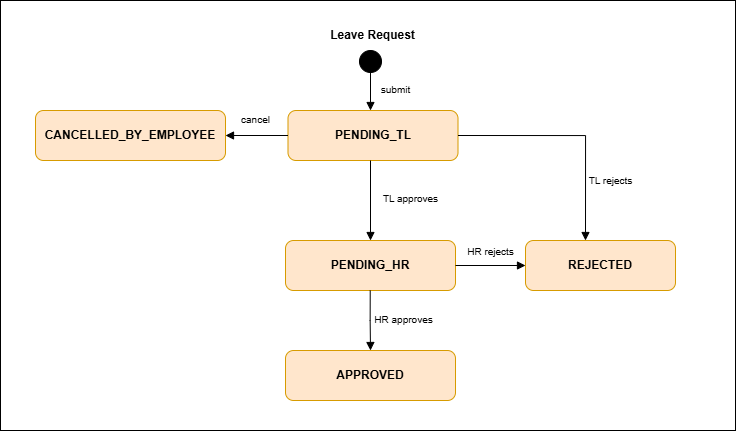

The diagram above was exported from draw.io. Its source (the exported page's mxGraphModel, read from the mxfile embedded in the PNG):
<mxGraphModel dx="952" dy="-444" grid="1" gridSize="10" guides="1" tooltips="1" connect="1" arrows="1" fold="1" page="1" pageScale="1" pageWidth="827" pageHeight="1169" math="0" shadow="0">
  <root>
    <mxCell id="0" />
    <mxCell id="1" parent="0" />
    <mxCell id="Zdb4YSTcvNTVYH6bvylf-164" connectable="0" parent="1" style="group" value="" vertex="1">
      <mxGeometry height="430" width="735" x="1480" y="1340" as="geometry" />
    </mxCell>
    <mxCell id="Zdb4YSTcvNTVYH6bvylf-142" parent="Zdb4YSTcvNTVYH6bvylf-164" style="rounded=0;whiteSpace=wrap;html=1;fillColor=none;strokeColor=#000000;container=0;" vertex="1">
      <mxGeometry height="430" width="735" as="geometry" />
    </mxCell>
    <mxCell id="Zdb4YSTcvNTVYH6bvylf-144" parent="Zdb4YSTcvNTVYH6bvylf-164" style="ellipse;shape=ellipse;html=1;fillColor=#000000;strokeColor=#000000;container=0;" vertex="1">
      <mxGeometry height="22" width="22" x="359" y="50" as="geometry" />
    </mxCell>
    <mxCell id="Zdb4YSTcvNTVYH6bvylf-145" parent="Zdb4YSTcvNTVYH6bvylf-164" style="rounded=1;arcSize=16;whiteSpace=wrap;html=1;fillColor=#ffe6cc;strokeColor=#d79b00;fontColor=#000000;fontSize=12;fontStyle=1;align=center;verticalAlign=middle;container=0;" value="PENDING_TL" vertex="1">
      <mxGeometry height="50" width="170" x="287.5" y="110" as="geometry" />
    </mxCell>
    <mxCell id="Zdb4YSTcvNTVYH6bvylf-146" parent="Zdb4YSTcvNTVYH6bvylf-164" style="rounded=1;arcSize=16;whiteSpace=wrap;html=1;fillColor=#ffe6cc;strokeColor=#d79b00;fontColor=#000000;fontSize=12;fontStyle=1;align=center;verticalAlign=middle;container=0;" value="CANCELLED_BY_EMPLOYEE" vertex="1">
      <mxGeometry height="50" width="190" x="35" y="110" as="geometry" />
    </mxCell>
    <mxCell id="Zdb4YSTcvNTVYH6bvylf-147" parent="Zdb4YSTcvNTVYH6bvylf-164" style="rounded=1;arcSize=16;whiteSpace=wrap;html=1;fillColor=#ffe6cc;strokeColor=#d79b00;fontColor=#000000;fontSize=12;fontStyle=1;align=center;verticalAlign=middle;container=0;" value="PENDING_HR" vertex="1">
      <mxGeometry height="50" width="170" x="285" y="240" as="geometry" />
    </mxCell>
    <mxCell id="Zdb4YSTcvNTVYH6bvylf-148" parent="Zdb4YSTcvNTVYH6bvylf-164" style="rounded=1;arcSize=16;whiteSpace=wrap;html=1;fillColor=#ffe6cc;strokeColor=#d79b00;fontColor=#000000;fontSize=12;fontStyle=1;align=center;verticalAlign=middle;container=0;" value="REJECTED" vertex="1">
      <mxGeometry height="50" width="150" x="525" y="240" as="geometry" />
    </mxCell>
    <mxCell id="Zdb4YSTcvNTVYH6bvylf-149" parent="Zdb4YSTcvNTVYH6bvylf-164" style="rounded=1;arcSize=16;whiteSpace=wrap;html=1;fillColor=#ffe6cc;strokeColor=#d79b00;fontColor=#000000;fontSize=12;fontStyle=1;align=center;verticalAlign=middle;container=0;" value="APPROVED" vertex="1">
      <mxGeometry height="50" width="170" x="285" y="350" as="geometry" />
    </mxCell>
    <mxCell id="Zdb4YSTcvNTVYH6bvylf-150" edge="1" parent="Zdb4YSTcvNTVYH6bvylf-164" source="Zdb4YSTcvNTVYH6bvylf-144" style="endArrow=block;endFill=1;html=1;rounded=0;strokeColor=#000000;edgeStyle=orthogonalEdgeStyle;orthogonalLoop=1;exitX=0.5;exitY=1;exitDx=0;exitDy=0;">
      <mxGeometry relative="1" as="geometry">
        <mxPoint x="370" y="87" as="sourcePoint" />
        <mxPoint x="370" y="110" as="targetPoint" />
      </mxGeometry>
    </mxCell>
    <mxCell id="Zdb4YSTcvNTVYH6bvylf-151" parent="Zdb4YSTcvNTVYH6bvylf-164" style="text;html=1;strokeColor=none;fillColor=none;fontSize=10;fontColor=#000000;align=center;verticalAlign=middle;container=0;" value="submit" vertex="1">
      <mxGeometry height="18" width="60" x="365" y="80" as="geometry" />
    </mxCell>
    <mxCell id="Zdb4YSTcvNTVYH6bvylf-152" edge="1" parent="Zdb4YSTcvNTVYH6bvylf-164" source="Zdb4YSTcvNTVYH6bvylf-145" style="endArrow=block;endFill=1;html=1;rounded=0;strokeColor=#000000;edgeStyle=orthogonalEdgeStyle;orthogonalLoop=1;entryX=1;entryY=0.5;entryDx=0;entryDy=0;exitX=0;exitY=0.5;exitDx=0;exitDy=0;" target="Zdb4YSTcvNTVYH6bvylf-146">
      <mxGeometry relative="1" as="geometry">
        <mxPoint x="285" y="135" as="sourcePoint" />
        <mxPoint x="250" y="135" as="targetPoint" />
      </mxGeometry>
    </mxCell>
    <mxCell id="Zdb4YSTcvNTVYH6bvylf-153" parent="Zdb4YSTcvNTVYH6bvylf-164" style="text;html=1;strokeColor=none;fillColor=none;fontSize=10;fontColor=#000000;align=center;verticalAlign=middle;container=0;" value="cancel" vertex="1">
      <mxGeometry height="18" width="60" x="225" y="110" as="geometry" />
    </mxCell>
    <mxCell id="Zdb4YSTcvNTVYH6bvylf-154" edge="1" parent="Zdb4YSTcvNTVYH6bvylf-164" style="endArrow=block;endFill=1;html=1;rounded=0;strokeColor=#000000;edgeStyle=orthogonalEdgeStyle;orthogonalLoop=1;">
      <mxGeometry relative="1" as="geometry">
        <mxPoint x="370" y="160" as="sourcePoint" />
        <mxPoint x="370" y="240" as="targetPoint" />
      </mxGeometry>
    </mxCell>
    <mxCell id="Zdb4YSTcvNTVYH6bvylf-155" parent="Zdb4YSTcvNTVYH6bvylf-164" style="text;html=1;strokeColor=none;fillColor=none;fontSize=10;fontColor=#000000;align=center;verticalAlign=middle;container=0;" value="TL approves" vertex="1">
      <mxGeometry height="18" width="90" x="365" y="189" as="geometry" />
    </mxCell>
    <mxCell id="Zdb4YSTcvNTVYH6bvylf-156" edge="1" parent="Zdb4YSTcvNTVYH6bvylf-164" source="Zdb4YSTcvNTVYH6bvylf-145" style="endArrow=block;endFill=1;html=1;rounded=0;strokeColor=#000000;edgeStyle=orthogonalEdgeStyle;orthogonalLoop=1;exitX=1;exitY=0.5;exitDx=0;exitDy=0;">
      <mxGeometry relative="1" as="geometry">
        <Array as="points">
          <mxPoint x="585" y="135" />
        </Array>
        <mxPoint x="455" y="135" as="sourcePoint" />
        <mxPoint x="585" y="240" as="targetPoint" />
      </mxGeometry>
    </mxCell>
    <mxCell id="Zdb4YSTcvNTVYH6bvylf-157" parent="Zdb4YSTcvNTVYH6bvylf-164" style="text;html=1;strokeColor=none;fillColor=none;fontSize=10;fontColor=#000000;align=center;verticalAlign=middle;container=0;" value="TL rejects" vertex="1">
      <mxGeometry height="18" width="80" x="570" y="171" as="geometry" />
    </mxCell>
    <mxCell id="Zdb4YSTcvNTVYH6bvylf-158" parent="Zdb4YSTcvNTVYH6bvylf-164" style="text;html=1;strokeColor=none;fillColor=none;fontSize=10;fontColor=#000000;align=center;verticalAlign=middle;container=0;" value="HR approves" vertex="1">
      <mxGeometry height="18" width="90" x="357.5" y="310" as="geometry" />
    </mxCell>
    <mxCell id="Zdb4YSTcvNTVYH6bvylf-159" edge="1" parent="Zdb4YSTcvNTVYH6bvylf-164" style="endArrow=block;endFill=1;html=1;rounded=0;strokeColor=#000000;edgeStyle=orthogonalEdgeStyle;orthogonalLoop=1;entryX=0;entryY=0.5;entryDx=0;entryDy=0;" target="Zdb4YSTcvNTVYH6bvylf-148">
      <mxGeometry relative="1" as="geometry">
        <mxPoint x="455" y="265" as="sourcePoint" />
        <mxPoint x="510" y="265" as="targetPoint" />
      </mxGeometry>
    </mxCell>
    <mxCell id="Zdb4YSTcvNTVYH6bvylf-160" parent="Zdb4YSTcvNTVYH6bvylf-164" style="text;html=1;strokeColor=none;fillColor=none;fontSize=10;fontColor=#000000;align=center;verticalAlign=middle;container=0;" value="HR rejects" vertex="1">
      <mxGeometry height="18" width="85" x="447.5" y="242" as="geometry" />
    </mxCell>
    <mxCell id="Zdb4YSTcvNTVYH6bvylf-161" edge="1" parent="Zdb4YSTcvNTVYH6bvylf-164" style="endArrow=block;endFill=1;html=1;rounded=0;strokeColor=#000000;edgeStyle=orthogonalEdgeStyle;orthogonalLoop=1;entryX=0.5;entryY=0;entryDx=0;entryDy=0;" target="Zdb4YSTcvNTVYH6bvylf-149">
      <mxGeometry relative="1" as="geometry">
        <mxPoint x="369.72" y="290" as="sourcePoint" />
        <mxPoint x="369.72" y="370" as="targetPoint" />
      </mxGeometry>
    </mxCell>
    <mxCell id="Zdb4YSTcvNTVYH6bvylf-162" parent="Zdb4YSTcvNTVYH6bvylf-164" style="text;html=1;whiteSpace=wrap;strokeColor=none;fillColor=none;align=center;verticalAlign=middle;rounded=0;" value="&lt;b&gt;Leave Request&lt;/b&gt;" vertex="1">
      <mxGeometry height="30" width="102.5" x="321.25" y="20" as="geometry" />
    </mxCell>
  </root>
</mxGraphModel>